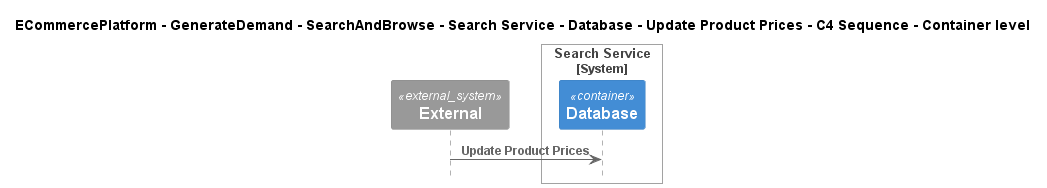

The diagram above was rendered by PlantUML. Its source (embedded in the PNG):
@startuml
!include ..\..\..\..\..\..\..\..\..\.c4s\C4_Sequence.puml

title ECommercePlatform - GenerateDemand - SearchAndBrowse - Search Service - Database - Update Product Prices - C4 Sequence - Container level

System_Ext(C4InterFlow.SoftwareSystems.ExternalSystem, "External", "")

System_Boundary(ECommercePlatform.GenerateDemand.SearchAndBrowse.SoftwareSystems.SearchService, "Search Service")
    Container(ECommercePlatform.GenerateDemand.SearchAndBrowse.SoftwareSystems.SearchService.Containers.Database, "Database", "", "")
Boundary_End()

Rel(C4InterFlow.SoftwareSystems.ExternalSystem, ECommercePlatform.GenerateDemand.SearchAndBrowse.SoftwareSystems.SearchService.Containers.Database, "Update Product Prices")


@enduml